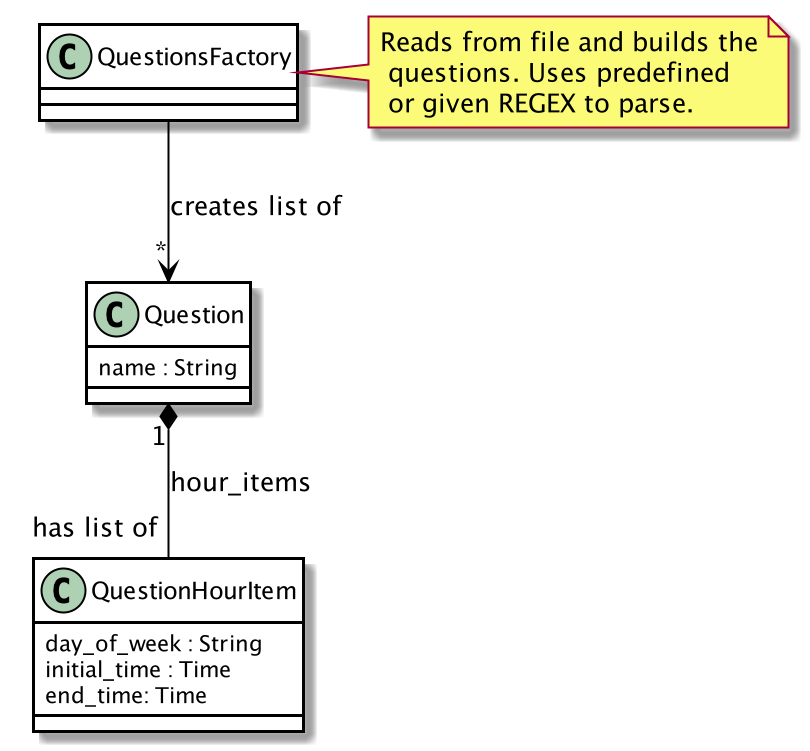

The diagram above was rendered by PlantUML. Its source (embedded in the PNG):
@startuml
skinparam class {
	BackgroundColor White
	ArrowColor Black
	BorderColor Black
}

class QuestionsFactory {

}
note right: Reads from file and builds the\n questions. Uses predefined\n or given REGEX to parse.


class Question{
   name : String
}


class QuestionHourItem {
   day_of_week : String
   initial_time : Time
   end_time: Time
}

Question "1" *-- "has list of" QuestionHourItem : hour_items
QuestionsFactory --> "*" Question: creates list of
@enduml